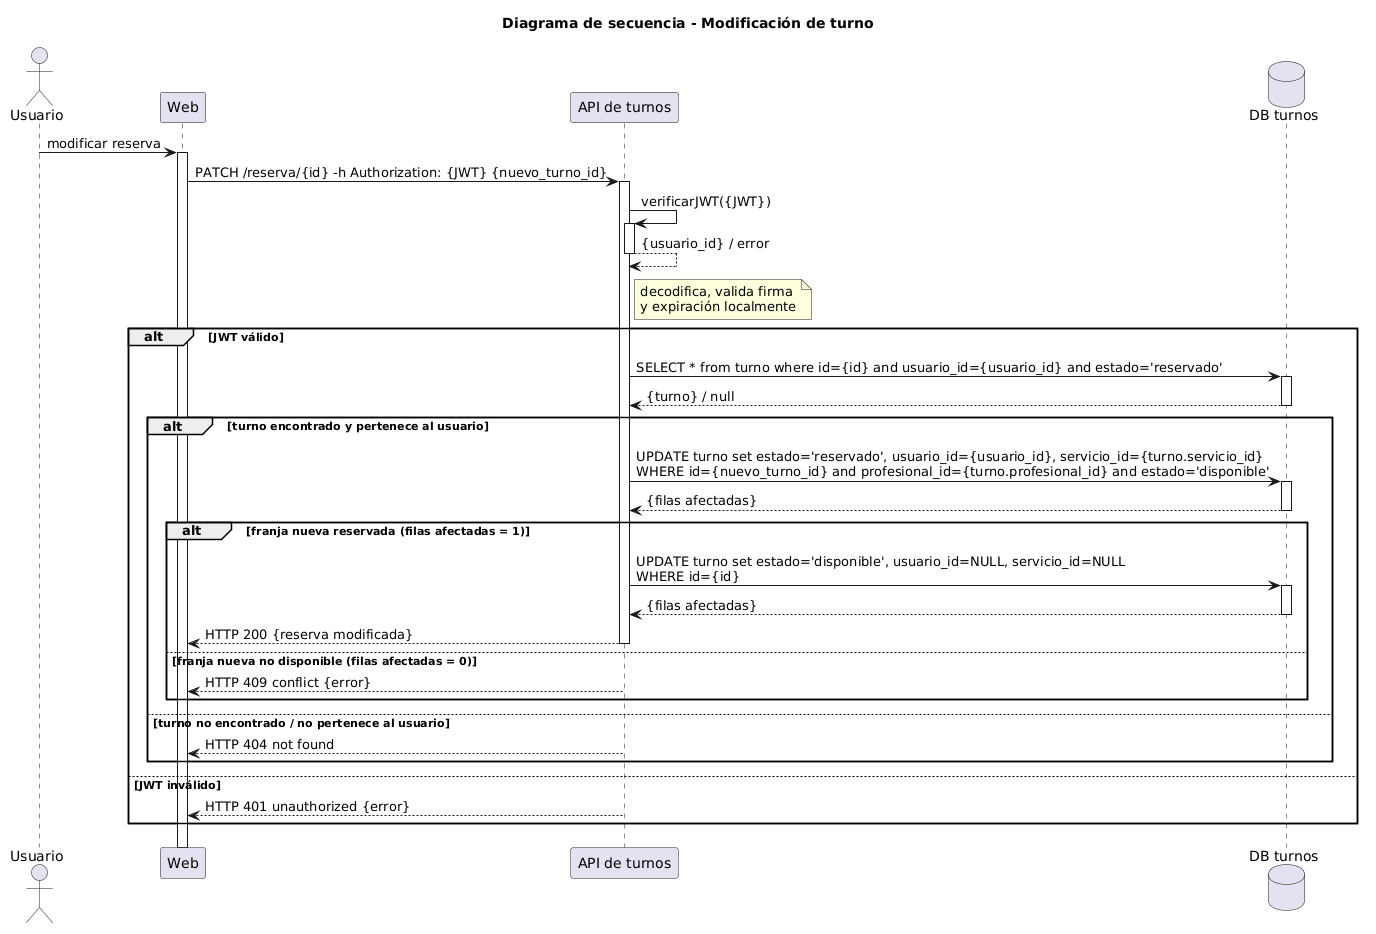

The diagram above was rendered by PlantUML. Its source (embedded in the PNG):
@startuml
title Diagrama de secuencia - Modificación de turno

actor Usuario as u
participant Web as w
participant "API de turnos" as apit
database "DB turnos" as dbt

autoactivate on

u -> w: modificar reserva
w -> apit: PATCH /reserva/{id} -h Authorization: {JWT} {nuevo_turno_id}
apit -> apit: verificarJWT({JWT})
apit --> apit: {usuario_id} / error
note right apit
  decodifica, valida firma
  y expiración localmente
end note

alt JWT válido

  apit -> dbt: SELECT * from turno where id={id} and usuario_id={usuario_id} and estado='reservado'
  dbt --> apit: {turno} / null

  alt turno encontrado y pertenece al usuario

    apit -> dbt: UPDATE turno set estado='reservado', usuario_id={usuario_id}, servicio_id={turno.servicio_id} \nWHERE id={nuevo_turno_id} and profesional_id={turno.profesional_id} and estado='disponible'
    dbt --> apit: {filas afectadas}

    alt franja nueva reservada (filas afectadas = 1)
      apit -> dbt: UPDATE turno set estado='disponible', usuario_id=NULL, servicio_id=NULL \nWHERE id={id}
      dbt --> apit: {filas afectadas}
      apit --> w: HTTP 200 {reserva modificada}
    else franja nueva no disponible (filas afectadas = 0)
      apit --> w: HTTP 409 conflict {error}
    end

  else turno no encontrado / no pertenece al usuario
    apit --> w: HTTP 404 not found
  end

else JWT inválido
  apit --> w: HTTP 401 unauthorized {error}
end
@enduml